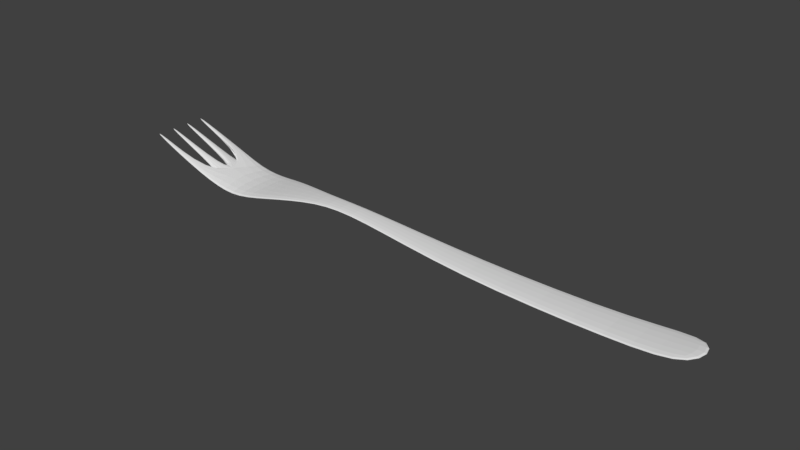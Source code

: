 # Source: Fork.blend  (saved by Blender 2.78.0; exported with 4.5.12 LTS)
import bpy
from mathutils import Matrix  # noqa: F401  (used for matrix-valued properties, if any)

bpy.ops.wm.read_factory_settings(use_empty=True)
scene = bpy.context.scene
scene.name = 'Scene'

# ---- collections
col_collection_1 = bpy.data.collections.new('Collection 1'); scene.collection.children.link(col_collection_1)

# ---- world
world_world = bpy.data.worlds.new('World'); scene.world = world_world
world_world.color = (0.05088, 0.05088, 0.05088)
world_world.use_sun_shadow = False
world_world.sun_shadow_jitter_overblur = 0.0
world_world.cycles.sampling_method = 'MANUAL'

# ---- meshes
me_cube_001 = bpy.data.meshes.new('Cube.001')
me_cube_001.from_pydata([(-6.215, 1.072, 0.09046), (-6.215, 1.072, -0.09046), (-6.215, -1.072, 0.09046), (-6.215, -1.072, -0.09046), (-7.377, 1.0, 0.3786), (-7.377, 1.0, 0.1929), (-7.377, -1.0, 0.3786), (-7.377, -1.0, 0.1929), (-7.377, -0.7143, 0.3786), (-7.377, -0.4286, 0.3786), (-7.377, -0.1429, 0.3786), (-7.377, 0.1429, 0.3786), (-7.377, 0.4286, 0.3786), (-7.377, 0.7143, 0.3786), (-7.377, 0.7143, 0.1929), (-7.377, 0.4286, 0.1929), (-7.377, 0.1429, 0.1929), (-7.377, -0.1429, 0.1929), (-7.377, -0.4286, 0.1929), (-7.377, -0.7143, 0.1929), (-9.806, 0.9009, 1.223), (-9.806, 0.9009, 1.211), (-9.806, 0.8134, 1.223), (-9.806, -0.9009, 1.211), (-9.806, -0.9009, 1.223), (-9.806, -0.8134, 1.211), (-9.806, -0.8134, 1.223), (-9.806, -0.3295, 1.223), (-9.806, -0.2419, 1.223), (-9.806, 0.2419, 1.223), (-9.806, 0.3295, 1.223), (-9.806, 0.8134, 1.211), (-9.806, 0.3295, 1.211), (-9.806, 0.2419, 1.211), (-9.806, -0.2419, 1.211), (-9.806, -0.3295, 1.211), (-4.974, 0.8802, 0.3083), (-4.974, -0.8802, 0.3083), (-4.974, 0.8802, 0.1722), (-4.974, -0.8802, 0.1722), (-3.232, 0.3344, 0.5336), (-3.232, -0.3344, 0.5336), (-3.232, 0.3344, 0.4359), (-3.232, -0.3344, 0.4359), (-1.625, 0.3407, 0.5326), (-1.625, -0.3407, 0.5326), (-1.625, 0.3407, 0.4369), (-1.625, -0.3407, 0.4369), (2.106, 0.5826, 0.1316), (2.106, -0.5826, 0.1316), (2.106, 0.5826, -0.005626), (2.106, -0.5826, -0.005626), (7.052, 0.6552, 0.06859), (7.052, -0.6552, 0.06859), (7.052, 0.6552, -0.06859), (7.052, -0.6552, -0.06859), (9.196, 0.8302, 0.3448), (9.196, -0.8302, 0.3448), (9.196, 0.8302, 0.171), (9.196, -0.8302, 0.171)], [], [(0, 4, 13, 12, 11, 10, 9, 8, 6, 2), (5, 1, 3, 7, 19, 18, 17, 16, 15, 14), (3, 2, 6, 7), (3, 1, 38, 39), (5, 4, 0, 1), (19, 7, 23, 25), (12, 15, 32, 30), (19, 8, 9, 18), (15, 16, 33, 32), (17, 10, 11, 16), (7, 6, 24, 23), (15, 12, 13, 14), (31, 22, 20, 21), (23, 24, 26, 25), (35, 27, 28, 34), (33, 29, 30, 32), (9, 10, 28, 27), (14, 13, 22, 31), (17, 18, 35, 34), (11, 12, 30, 29), (8, 19, 25, 26), (18, 9, 27, 35), (4, 5, 21, 20), (5, 14, 31, 21), (10, 17, 34, 28), (13, 4, 20, 22), (6, 8, 26, 24), (16, 11, 29, 33), (37, 39, 43, 41), (0, 2, 37, 36), (2, 3, 39, 37), (1, 0, 36, 38), (43, 42, 46, 47), (36, 37, 41, 40), (39, 38, 42, 43), (38, 36, 40, 42), (45, 47, 51, 49), (42, 40, 44, 46), (41, 43, 47, 45), (40, 41, 45, 44), (49, 51, 55, 53), (44, 45, 49, 48), (47, 46, 50, 51), (46, 44, 48, 50), (55, 54, 58, 59), (48, 49, 53, 52), (51, 50, 54, 55), (50, 48, 52, 54), (58, 56, 57, 59), (54, 52, 56, 58), (53, 55, 59, 57), (52, 53, 57, 56)])
me_cube_001.use_remesh_preserve_volume = False
me_cube_001.use_remesh_preserve_attributes = False
me_cube_001.use_mirror_vertex_groups = False
me_cube_001.update()

# ---- objects
ob_cube = bpy.data.objects.new('Cube', me_cube_001)

# ---- transforms, parenting, visibility, modifiers, constraints
ob_cube.location = (0.0, 0.0, 0.0)
ob_cube.lineart.crease_threshold = 0.0
_m = ob_cube.modifiers.new('Subsurf', 'SUBSURF')
_m.uv_smooth = 'PRESERVE_CORNERS'
_m.quality = 2
_m.show_only_control_edges = False

# ---- collection membership
col_collection_1.objects.link(ob_cube)

# ---- scene / render settings (as saved in the file)
scene.frame_start = 1; scene.frame_end = 250; scene.frame_set(1)
scene.render.engine = 'BLENDER_EEVEE_NEXT'
scene.render.resolution_percentage = 50
scene.render.dither_intensity = 0.0
scene.cycles.use_denoising = False
scene.cycles.samples = 128
scene.cycles.sampling_pattern = 'TABULATED_SOBOL'
scene.cycles.light_sampling_threshold = 0.0
scene.cycles.use_adaptive_sampling = False
scene.cycles.use_light_tree = False
scene.cycles.blur_glossy = 0.0
scene.cycles.sample_clamp_indirect = 0.0
scene.view_settings.view_transform = 'Standard'
bpy.context.view_layer.update()

# ---- added for rendering (the .blend has no active camera and no usable light): camera, sun
cam_auto = bpy.data.cameras.new('AutoCamera')
cam_auto.lens = 50.0
cam_auto.sensor_width = 36.0
cam_auto.clip_end = 1000.0
ob_auto_camera = bpy.data.objects.new('AutoCamera', cam_auto)
scene.collection.objects.link(ob_auto_camera)
ob_auto_camera.location = (17.4287, -21.2807, 14.7533)
ob_auto_camera.rotation_euler = (1.09748, -7.21219e-08, 0.694738)
scene.camera = ob_auto_camera
light_auto_sun = bpy.data.lights.new('AutoSun', 'SUN')
light_auto_sun.energy = 3.0
light_auto_sun.angle = 0.0523599
ob_auto_sun = bpy.data.objects.new('AutoSun', light_auto_sun)
scene.collection.objects.link(ob_auto_sun)
ob_auto_sun.rotation_euler = (0.872665, 0.174533, 0.523599)
bpy.context.view_layer.update()
